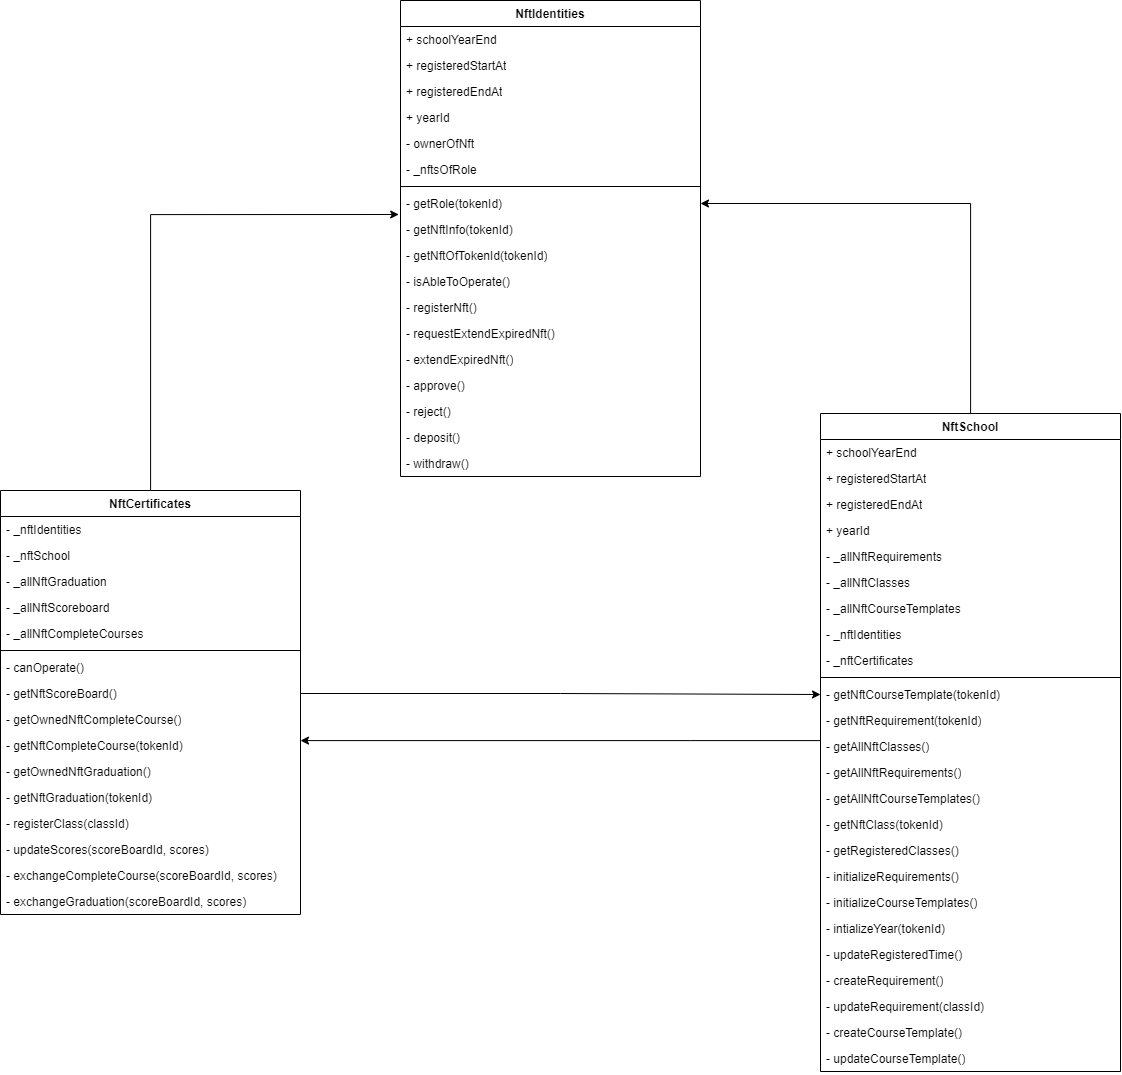

The diagram above was exported from draw.io. Its source (the exported page's mxGraphModel, read from the mxfile embedded in the PNG):
<mxGraphModel dx="2607" dy="1433" grid="1" gridSize="10" guides="1" tooltips="1" connect="1" arrows="1" fold="1" page="1" pageScale="1" pageWidth="827" pageHeight="1169" math="0" shadow="0">
  <root>
    <mxCell id="0" />
    <mxCell id="1" parent="0" />
    <mxCell id="2" style="edgeStyle=orthogonalEdgeStyle;rounded=0;orthogonalLoop=1;jettySize=auto;html=1;entryX=-0.006;entryY=-0.077;entryDx=0;entryDy=0;entryPerimeter=0;" edge="1" source="3" target="57" parent="1">
      <mxGeometry relative="1" as="geometry" />
    </mxCell>
    <mxCell id="3" value="NftCertificates" style="swimlane;fontStyle=1;align=center;verticalAlign=top;childLayout=stackLayout;horizontal=1;startSize=26;horizontalStack=0;resizeParent=1;resizeParentMax=0;resizeLast=0;collapsible=1;marginBottom=0;whiteSpace=wrap;html=1;" vertex="1" parent="1">
      <mxGeometry x="1280" y="830" width="300" height="424" as="geometry" />
    </mxCell>
    <mxCell id="4" value="- _nftIdentities" style="text;strokeColor=none;fillColor=none;align=left;verticalAlign=top;spacingLeft=4;spacingRight=4;overflow=hidden;rotatable=0;points=[[0,0.5],[1,0.5]];portConstraint=eastwest;whiteSpace=wrap;html=1;" vertex="1" parent="3">
      <mxGeometry y="26" width="300" height="26" as="geometry" />
    </mxCell>
    <mxCell id="5" value="- _nftSchool" style="text;strokeColor=none;fillColor=none;align=left;verticalAlign=top;spacingLeft=4;spacingRight=4;overflow=hidden;rotatable=0;points=[[0,0.5],[1,0.5]];portConstraint=eastwest;whiteSpace=wrap;html=1;" vertex="1" parent="3">
      <mxGeometry y="52" width="300" height="26" as="geometry" />
    </mxCell>
    <mxCell id="6" value="- _allNftGraduation" style="text;strokeColor=none;fillColor=none;align=left;verticalAlign=top;spacingLeft=4;spacingRight=4;overflow=hidden;rotatable=0;points=[[0,0.5],[1,0.5]];portConstraint=eastwest;whiteSpace=wrap;html=1;" vertex="1" parent="3">
      <mxGeometry y="78" width="300" height="26" as="geometry" />
    </mxCell>
    <mxCell id="7" value="- _allNftScoreboard" style="text;strokeColor=none;fillColor=none;align=left;verticalAlign=top;spacingLeft=4;spacingRight=4;overflow=hidden;rotatable=0;points=[[0,0.5],[1,0.5]];portConstraint=eastwest;whiteSpace=wrap;html=1;" vertex="1" parent="3">
      <mxGeometry y="104" width="300" height="26" as="geometry" />
    </mxCell>
    <mxCell id="8" value="- _allNftCompleteCourses" style="text;strokeColor=none;fillColor=none;align=left;verticalAlign=top;spacingLeft=4;spacingRight=4;overflow=hidden;rotatable=0;points=[[0,0.5],[1,0.5]];portConstraint=eastwest;whiteSpace=wrap;html=1;" vertex="1" parent="3">
      <mxGeometry y="130" width="300" height="26" as="geometry" />
    </mxCell>
    <mxCell id="9" value="" style="line;strokeWidth=1;fillColor=none;align=left;verticalAlign=middle;spacingTop=-1;spacingLeft=3;spacingRight=3;rotatable=0;labelPosition=right;points=[];portConstraint=eastwest;strokeColor=inherit;" vertex="1" parent="3">
      <mxGeometry y="156" width="300" height="8" as="geometry" />
    </mxCell>
    <mxCell id="10" value="- canOperate()" style="text;strokeColor=none;fillColor=none;align=left;verticalAlign=top;spacingLeft=4;spacingRight=4;overflow=hidden;rotatable=0;points=[[0,0.5],[1,0.5]];portConstraint=eastwest;whiteSpace=wrap;html=1;" vertex="1" parent="3">
      <mxGeometry y="164" width="300" height="26" as="geometry" />
    </mxCell>
    <mxCell id="11" value="- getNftScoreBoard()" style="text;strokeColor=none;fillColor=none;align=left;verticalAlign=top;spacingLeft=4;spacingRight=4;overflow=hidden;rotatable=0;points=[[0,0.5],[1,0.5]];portConstraint=eastwest;whiteSpace=wrap;html=1;" vertex="1" parent="3">
      <mxGeometry y="190" width="300" height="26" as="geometry" />
    </mxCell>
    <mxCell id="12" value="- getOwnedNftCompleteCourse()" style="text;strokeColor=none;fillColor=none;align=left;verticalAlign=top;spacingLeft=4;spacingRight=4;overflow=hidden;rotatable=0;points=[[0,0.5],[1,0.5]];portConstraint=eastwest;whiteSpace=wrap;html=1;" vertex="1" parent="3">
      <mxGeometry y="216" width="300" height="26" as="geometry" />
    </mxCell>
    <mxCell id="13" value="- getNftCompleteCourse(tokenId)" style="text;strokeColor=none;fillColor=none;align=left;verticalAlign=top;spacingLeft=4;spacingRight=4;overflow=hidden;rotatable=0;points=[[0,0.5],[1,0.5]];portConstraint=eastwest;whiteSpace=wrap;html=1;" vertex="1" parent="3">
      <mxGeometry y="242" width="300" height="26" as="geometry" />
    </mxCell>
    <mxCell id="14" value="- getOwnedNftGraduation()" style="text;strokeColor=none;fillColor=none;align=left;verticalAlign=top;spacingLeft=4;spacingRight=4;overflow=hidden;rotatable=0;points=[[0,0.5],[1,0.5]];portConstraint=eastwest;whiteSpace=wrap;html=1;" vertex="1" parent="3">
      <mxGeometry y="268" width="300" height="26" as="geometry" />
    </mxCell>
    <mxCell id="15" value="- getNftGraduation(tokenId)" style="text;strokeColor=none;fillColor=none;align=left;verticalAlign=top;spacingLeft=4;spacingRight=4;overflow=hidden;rotatable=0;points=[[0,0.5],[1,0.5]];portConstraint=eastwest;whiteSpace=wrap;html=1;" vertex="1" parent="3">
      <mxGeometry y="294" width="300" height="26" as="geometry" />
    </mxCell>
    <mxCell id="16" value="- registerClass(classId)" style="text;strokeColor=none;fillColor=none;align=left;verticalAlign=top;spacingLeft=4;spacingRight=4;overflow=hidden;rotatable=0;points=[[0,0.5],[1,0.5]];portConstraint=eastwest;whiteSpace=wrap;html=1;" vertex="1" parent="3">
      <mxGeometry y="320" width="300" height="26" as="geometry" />
    </mxCell>
    <mxCell id="17" value="- updateScores(scoreBoardId, scores)" style="text;strokeColor=none;fillColor=none;align=left;verticalAlign=top;spacingLeft=4;spacingRight=4;overflow=hidden;rotatable=0;points=[[0,0.5],[1,0.5]];portConstraint=eastwest;whiteSpace=wrap;html=1;" vertex="1" parent="3">
      <mxGeometry y="346" width="300" height="26" as="geometry" />
    </mxCell>
    <mxCell id="18" value="- exchangeCompleteCourse(scoreBoardId, scores)" style="text;strokeColor=none;fillColor=none;align=left;verticalAlign=top;spacingLeft=4;spacingRight=4;overflow=hidden;rotatable=0;points=[[0,0.5],[1,0.5]];portConstraint=eastwest;whiteSpace=wrap;html=1;" vertex="1" parent="3">
      <mxGeometry y="372" width="300" height="26" as="geometry" />
    </mxCell>
    <mxCell id="19" value="- exchangeGraduation(scoreBoardId, scores)" style="text;strokeColor=none;fillColor=none;align=left;verticalAlign=top;spacingLeft=4;spacingRight=4;overflow=hidden;rotatable=0;points=[[0,0.5],[1,0.5]];portConstraint=eastwest;whiteSpace=wrap;html=1;" vertex="1" parent="3">
      <mxGeometry y="398" width="300" height="26" as="geometry" />
    </mxCell>
    <mxCell id="20" style="edgeStyle=orthogonalEdgeStyle;rounded=0;orthogonalLoop=1;jettySize=auto;html=1;entryX=1;entryY=0.5;entryDx=0;entryDy=0;" edge="1" source="22" target="56" parent="1">
      <mxGeometry relative="1" as="geometry" />
    </mxCell>
    <mxCell id="21" style="edgeStyle=orthogonalEdgeStyle;rounded=0;orthogonalLoop=1;jettySize=auto;html=1;" edge="1" source="22" target="3" parent="1">
      <mxGeometry relative="1" as="geometry">
        <Array as="points">
          <mxPoint x="1970" y="1080" />
          <mxPoint x="1970" y="1080" />
        </Array>
      </mxGeometry>
    </mxCell>
    <mxCell id="22" value="NftSchool" style="swimlane;fontStyle=1;align=center;verticalAlign=top;childLayout=stackLayout;horizontal=1;startSize=26;horizontalStack=0;resizeParent=1;resizeParentMax=0;resizeLast=0;collapsible=1;marginBottom=0;whiteSpace=wrap;html=1;" vertex="1" parent="1">
      <mxGeometry x="2100" y="753" width="300" height="658" as="geometry" />
    </mxCell>
    <mxCell id="23" value="+&amp;nbsp;schoolYearEnd" style="text;strokeColor=none;fillColor=none;align=left;verticalAlign=top;spacingLeft=4;spacingRight=4;overflow=hidden;rotatable=0;points=[[0,0.5],[1,0.5]];portConstraint=eastwest;whiteSpace=wrap;html=1;" vertex="1" parent="22">
      <mxGeometry y="26" width="300" height="26" as="geometry" />
    </mxCell>
    <mxCell id="24" value="+&amp;nbsp;registeredStartAt" style="text;strokeColor=none;fillColor=none;align=left;verticalAlign=top;spacingLeft=4;spacingRight=4;overflow=hidden;rotatable=0;points=[[0,0.5],[1,0.5]];portConstraint=eastwest;whiteSpace=wrap;html=1;" vertex="1" parent="22">
      <mxGeometry y="52" width="300" height="26" as="geometry" />
    </mxCell>
    <mxCell id="25" value="+&amp;nbsp;registeredEndAt" style="text;strokeColor=none;fillColor=none;align=left;verticalAlign=top;spacingLeft=4;spacingRight=4;overflow=hidden;rotatable=0;points=[[0,0.5],[1,0.5]];portConstraint=eastwest;whiteSpace=wrap;html=1;" vertex="1" parent="22">
      <mxGeometry y="78" width="300" height="26" as="geometry" />
    </mxCell>
    <mxCell id="26" value="+&amp;nbsp;yearId" style="text;strokeColor=none;fillColor=none;align=left;verticalAlign=top;spacingLeft=4;spacingRight=4;overflow=hidden;rotatable=0;points=[[0,0.5],[1,0.5]];portConstraint=eastwest;whiteSpace=wrap;html=1;" vertex="1" parent="22">
      <mxGeometry y="104" width="300" height="26" as="geometry" />
    </mxCell>
    <mxCell id="27" value="- _allNftRequirements" style="text;strokeColor=none;fillColor=none;align=left;verticalAlign=top;spacingLeft=4;spacingRight=4;overflow=hidden;rotatable=0;points=[[0,0.5],[1,0.5]];portConstraint=eastwest;whiteSpace=wrap;html=1;" vertex="1" parent="22">
      <mxGeometry y="130" width="300" height="26" as="geometry" />
    </mxCell>
    <mxCell id="28" value="- _allNftClasses" style="text;strokeColor=none;fillColor=none;align=left;verticalAlign=top;spacingLeft=4;spacingRight=4;overflow=hidden;rotatable=0;points=[[0,0.5],[1,0.5]];portConstraint=eastwest;whiteSpace=wrap;html=1;" vertex="1" parent="22">
      <mxGeometry y="156" width="300" height="26" as="geometry" />
    </mxCell>
    <mxCell id="29" value="- _allNftCourseTemplates" style="text;strokeColor=none;fillColor=none;align=left;verticalAlign=top;spacingLeft=4;spacingRight=4;overflow=hidden;rotatable=0;points=[[0,0.5],[1,0.5]];portConstraint=eastwest;whiteSpace=wrap;html=1;" vertex="1" parent="22">
      <mxGeometry y="182" width="300" height="26" as="geometry" />
    </mxCell>
    <mxCell id="30" value="- _nftIdentities" style="text;strokeColor=none;fillColor=none;align=left;verticalAlign=top;spacingLeft=4;spacingRight=4;overflow=hidden;rotatable=0;points=[[0,0.5],[1,0.5]];portConstraint=eastwest;whiteSpace=wrap;html=1;" vertex="1" parent="22">
      <mxGeometry y="208" width="300" height="26" as="geometry" />
    </mxCell>
    <mxCell id="31" value="- _nftCertificates" style="text;strokeColor=none;fillColor=none;align=left;verticalAlign=top;spacingLeft=4;spacingRight=4;overflow=hidden;rotatable=0;points=[[0,0.5],[1,0.5]];portConstraint=eastwest;whiteSpace=wrap;html=1;" vertex="1" parent="22">
      <mxGeometry y="234" width="300" height="26" as="geometry" />
    </mxCell>
    <mxCell id="32" value="" style="line;strokeWidth=1;fillColor=none;align=left;verticalAlign=middle;spacingTop=-1;spacingLeft=3;spacingRight=3;rotatable=0;labelPosition=right;points=[];portConstraint=eastwest;strokeColor=inherit;" vertex="1" parent="22">
      <mxGeometry y="260" width="300" height="8" as="geometry" />
    </mxCell>
    <mxCell id="33" value="- getNftCourseTemplate(tokenId)" style="text;strokeColor=none;fillColor=none;align=left;verticalAlign=top;spacingLeft=4;spacingRight=4;overflow=hidden;rotatable=0;points=[[0,0.5],[1,0.5]];portConstraint=eastwest;whiteSpace=wrap;html=1;" vertex="1" parent="22">
      <mxGeometry y="268" width="300" height="26" as="geometry" />
    </mxCell>
    <mxCell id="34" value="- getNftRequirement(tokenId)" style="text;strokeColor=none;fillColor=none;align=left;verticalAlign=top;spacingLeft=4;spacingRight=4;overflow=hidden;rotatable=0;points=[[0,0.5],[1,0.5]];portConstraint=eastwest;whiteSpace=wrap;html=1;" vertex="1" parent="22">
      <mxGeometry y="294" width="300" height="26" as="geometry" />
    </mxCell>
    <mxCell id="35" value="- getAllNftClasses()" style="text;strokeColor=none;fillColor=none;align=left;verticalAlign=top;spacingLeft=4;spacingRight=4;overflow=hidden;rotatable=0;points=[[0,0.5],[1,0.5]];portConstraint=eastwest;whiteSpace=wrap;html=1;" vertex="1" parent="22">
      <mxGeometry y="320" width="300" height="26" as="geometry" />
    </mxCell>
    <mxCell id="36" value="- getAllNftRequirements()" style="text;strokeColor=none;fillColor=none;align=left;verticalAlign=top;spacingLeft=4;spacingRight=4;overflow=hidden;rotatable=0;points=[[0,0.5],[1,0.5]];portConstraint=eastwest;whiteSpace=wrap;html=1;" vertex="1" parent="22">
      <mxGeometry y="346" width="300" height="26" as="geometry" />
    </mxCell>
    <mxCell id="37" value="- getAllNftCourseTemplates()" style="text;strokeColor=none;fillColor=none;align=left;verticalAlign=top;spacingLeft=4;spacingRight=4;overflow=hidden;rotatable=0;points=[[0,0.5],[1,0.5]];portConstraint=eastwest;whiteSpace=wrap;html=1;" vertex="1" parent="22">
      <mxGeometry y="372" width="300" height="26" as="geometry" />
    </mxCell>
    <mxCell id="38" value="- getNftClass(tokenId)" style="text;strokeColor=none;fillColor=none;align=left;verticalAlign=top;spacingLeft=4;spacingRight=4;overflow=hidden;rotatable=0;points=[[0,0.5],[1,0.5]];portConstraint=eastwest;whiteSpace=wrap;html=1;" vertex="1" parent="22">
      <mxGeometry y="398" width="300" height="26" as="geometry" />
    </mxCell>
    <mxCell id="39" value="- getRegisteredClasses()" style="text;strokeColor=none;fillColor=none;align=left;verticalAlign=top;spacingLeft=4;spacingRight=4;overflow=hidden;rotatable=0;points=[[0,0.5],[1,0.5]];portConstraint=eastwest;whiteSpace=wrap;html=1;" vertex="1" parent="22">
      <mxGeometry y="424" width="300" height="26" as="geometry" />
    </mxCell>
    <mxCell id="40" value="- initializeRequirements()" style="text;strokeColor=none;fillColor=none;align=left;verticalAlign=top;spacingLeft=4;spacingRight=4;overflow=hidden;rotatable=0;points=[[0,0.5],[1,0.5]];portConstraint=eastwest;whiteSpace=wrap;html=1;" vertex="1" parent="22">
      <mxGeometry y="450" width="300" height="26" as="geometry" />
    </mxCell>
    <mxCell id="41" value="- initializeCourseTemplates()" style="text;strokeColor=none;fillColor=none;align=left;verticalAlign=top;spacingLeft=4;spacingRight=4;overflow=hidden;rotatable=0;points=[[0,0.5],[1,0.5]];portConstraint=eastwest;whiteSpace=wrap;html=1;" vertex="1" parent="22">
      <mxGeometry y="476" width="300" height="26" as="geometry" />
    </mxCell>
    <mxCell id="42" value="- intializeYear(tokenId)" style="text;strokeColor=none;fillColor=none;align=left;verticalAlign=top;spacingLeft=4;spacingRight=4;overflow=hidden;rotatable=0;points=[[0,0.5],[1,0.5]];portConstraint=eastwest;whiteSpace=wrap;html=1;" vertex="1" parent="22">
      <mxGeometry y="502" width="300" height="26" as="geometry" />
    </mxCell>
    <mxCell id="43" value="- updateRegisteredTime()" style="text;strokeColor=none;fillColor=none;align=left;verticalAlign=top;spacingLeft=4;spacingRight=4;overflow=hidden;rotatable=0;points=[[0,0.5],[1,0.5]];portConstraint=eastwest;whiteSpace=wrap;html=1;" vertex="1" parent="22">
      <mxGeometry y="528" width="300" height="26" as="geometry" />
    </mxCell>
    <mxCell id="44" value="- createRequirement()" style="text;strokeColor=none;fillColor=none;align=left;verticalAlign=top;spacingLeft=4;spacingRight=4;overflow=hidden;rotatable=0;points=[[0,0.5],[1,0.5]];portConstraint=eastwest;whiteSpace=wrap;html=1;" vertex="1" parent="22">
      <mxGeometry y="554" width="300" height="26" as="geometry" />
    </mxCell>
    <mxCell id="45" value="- updateRequirement(classId)" style="text;strokeColor=none;fillColor=none;align=left;verticalAlign=top;spacingLeft=4;spacingRight=4;overflow=hidden;rotatable=0;points=[[0,0.5],[1,0.5]];portConstraint=eastwest;whiteSpace=wrap;html=1;" vertex="1" parent="22">
      <mxGeometry y="580" width="300" height="26" as="geometry" />
    </mxCell>
    <mxCell id="46" value="- createCourseTemplate()" style="text;strokeColor=none;fillColor=none;align=left;verticalAlign=top;spacingLeft=4;spacingRight=4;overflow=hidden;rotatable=0;points=[[0,0.5],[1,0.5]];portConstraint=eastwest;whiteSpace=wrap;html=1;" vertex="1" parent="22">
      <mxGeometry y="606" width="300" height="26" as="geometry" />
    </mxCell>
    <mxCell id="47" value="- updateCourseTemplate()" style="text;strokeColor=none;fillColor=none;align=left;verticalAlign=top;spacingLeft=4;spacingRight=4;overflow=hidden;rotatable=0;points=[[0,0.5],[1,0.5]];portConstraint=eastwest;whiteSpace=wrap;html=1;" vertex="1" parent="22">
      <mxGeometry y="632" width="300" height="26" as="geometry" />
    </mxCell>
    <mxCell id="48" value="NftIdentities" style="swimlane;fontStyle=1;align=center;verticalAlign=top;childLayout=stackLayout;horizontal=1;startSize=26;horizontalStack=0;resizeParent=1;resizeParentMax=0;resizeLast=0;collapsible=1;marginBottom=0;whiteSpace=wrap;html=1;" vertex="1" parent="1">
      <mxGeometry x="1680" y="340" width="300" height="476" as="geometry" />
    </mxCell>
    <mxCell id="49" value="+&amp;nbsp;schoolYearEnd" style="text;strokeColor=none;fillColor=none;align=left;verticalAlign=top;spacingLeft=4;spacingRight=4;overflow=hidden;rotatable=0;points=[[0,0.5],[1,0.5]];portConstraint=eastwest;whiteSpace=wrap;html=1;" vertex="1" parent="48">
      <mxGeometry y="26" width="300" height="26" as="geometry" />
    </mxCell>
    <mxCell id="50" value="+&amp;nbsp;registeredStartAt" style="text;strokeColor=none;fillColor=none;align=left;verticalAlign=top;spacingLeft=4;spacingRight=4;overflow=hidden;rotatable=0;points=[[0,0.5],[1,0.5]];portConstraint=eastwest;whiteSpace=wrap;html=1;" vertex="1" parent="48">
      <mxGeometry y="52" width="300" height="26" as="geometry" />
    </mxCell>
    <mxCell id="51" value="+&amp;nbsp;registeredEndAt" style="text;strokeColor=none;fillColor=none;align=left;verticalAlign=top;spacingLeft=4;spacingRight=4;overflow=hidden;rotatable=0;points=[[0,0.5],[1,0.5]];portConstraint=eastwest;whiteSpace=wrap;html=1;" vertex="1" parent="48">
      <mxGeometry y="78" width="300" height="26" as="geometry" />
    </mxCell>
    <mxCell id="52" value="+&amp;nbsp;yearId" style="text;strokeColor=none;fillColor=none;align=left;verticalAlign=top;spacingLeft=4;spacingRight=4;overflow=hidden;rotatable=0;points=[[0,0.5],[1,0.5]];portConstraint=eastwest;whiteSpace=wrap;html=1;" vertex="1" parent="48">
      <mxGeometry y="104" width="300" height="26" as="geometry" />
    </mxCell>
    <mxCell id="53" value="- ownerOfNft" style="text;strokeColor=none;fillColor=none;align=left;verticalAlign=top;spacingLeft=4;spacingRight=4;overflow=hidden;rotatable=0;points=[[0,0.5],[1,0.5]];portConstraint=eastwest;whiteSpace=wrap;html=1;" vertex="1" parent="48">
      <mxGeometry y="130" width="300" height="26" as="geometry" />
    </mxCell>
    <mxCell id="54" value="- _nftsOfRole" style="text;strokeColor=none;fillColor=none;align=left;verticalAlign=top;spacingLeft=4;spacingRight=4;overflow=hidden;rotatable=0;points=[[0,0.5],[1,0.5]];portConstraint=eastwest;whiteSpace=wrap;html=1;" vertex="1" parent="48">
      <mxGeometry y="156" width="300" height="26" as="geometry" />
    </mxCell>
    <mxCell id="55" value="" style="line;strokeWidth=1;fillColor=none;align=left;verticalAlign=middle;spacingTop=-1;spacingLeft=3;spacingRight=3;rotatable=0;labelPosition=right;points=[];portConstraint=eastwest;strokeColor=inherit;" vertex="1" parent="48">
      <mxGeometry y="182" width="300" height="8" as="geometry" />
    </mxCell>
    <mxCell id="56" value="- getRole(tokenId)" style="text;strokeColor=none;fillColor=none;align=left;verticalAlign=top;spacingLeft=4;spacingRight=4;overflow=hidden;rotatable=0;points=[[0,0.5],[1,0.5]];portConstraint=eastwest;whiteSpace=wrap;html=1;" vertex="1" parent="48">
      <mxGeometry y="190" width="300" height="26" as="geometry" />
    </mxCell>
    <mxCell id="57" value="- getNftInfo(tokenId)" style="text;strokeColor=none;fillColor=none;align=left;verticalAlign=top;spacingLeft=4;spacingRight=4;overflow=hidden;rotatable=0;points=[[0,0.5],[1,0.5]];portConstraint=eastwest;whiteSpace=wrap;html=1;" vertex="1" parent="48">
      <mxGeometry y="216" width="300" height="26" as="geometry" />
    </mxCell>
    <mxCell id="58" value="- getNftOfTokenId(tokenId)" style="text;strokeColor=none;fillColor=none;align=left;verticalAlign=top;spacingLeft=4;spacingRight=4;overflow=hidden;rotatable=0;points=[[0,0.5],[1,0.5]];portConstraint=eastwest;whiteSpace=wrap;html=1;" vertex="1" parent="48">
      <mxGeometry y="242" width="300" height="26" as="geometry" />
    </mxCell>
    <mxCell id="59" value="- isAbleToOperate()" style="text;strokeColor=none;fillColor=none;align=left;verticalAlign=top;spacingLeft=4;spacingRight=4;overflow=hidden;rotatable=0;points=[[0,0.5],[1,0.5]];portConstraint=eastwest;whiteSpace=wrap;html=1;" vertex="1" parent="48">
      <mxGeometry y="268" width="300" height="26" as="geometry" />
    </mxCell>
    <mxCell id="60" value="- registerNft()" style="text;strokeColor=none;fillColor=none;align=left;verticalAlign=top;spacingLeft=4;spacingRight=4;overflow=hidden;rotatable=0;points=[[0,0.5],[1,0.5]];portConstraint=eastwest;whiteSpace=wrap;html=1;" vertex="1" parent="48">
      <mxGeometry y="294" width="300" height="26" as="geometry" />
    </mxCell>
    <mxCell id="61" value="- requestExtendExpiredNft()" style="text;strokeColor=none;fillColor=none;align=left;verticalAlign=top;spacingLeft=4;spacingRight=4;overflow=hidden;rotatable=0;points=[[0,0.5],[1,0.5]];portConstraint=eastwest;whiteSpace=wrap;html=1;" vertex="1" parent="48">
      <mxGeometry y="320" width="300" height="26" as="geometry" />
    </mxCell>
    <mxCell id="62" value="- extendExpiredNft()" style="text;strokeColor=none;fillColor=none;align=left;verticalAlign=top;spacingLeft=4;spacingRight=4;overflow=hidden;rotatable=0;points=[[0,0.5],[1,0.5]];portConstraint=eastwest;whiteSpace=wrap;html=1;" vertex="1" parent="48">
      <mxGeometry y="346" width="300" height="26" as="geometry" />
    </mxCell>
    <mxCell id="63" value="- approve()" style="text;strokeColor=none;fillColor=none;align=left;verticalAlign=top;spacingLeft=4;spacingRight=4;overflow=hidden;rotatable=0;points=[[0,0.5],[1,0.5]];portConstraint=eastwest;whiteSpace=wrap;html=1;" vertex="1" parent="48">
      <mxGeometry y="372" width="300" height="26" as="geometry" />
    </mxCell>
    <mxCell id="64" value="- reject()" style="text;strokeColor=none;fillColor=none;align=left;verticalAlign=top;spacingLeft=4;spacingRight=4;overflow=hidden;rotatable=0;points=[[0,0.5],[1,0.5]];portConstraint=eastwest;whiteSpace=wrap;html=1;" vertex="1" parent="48">
      <mxGeometry y="398" width="300" height="26" as="geometry" />
    </mxCell>
    <mxCell id="65" value="- deposit()" style="text;strokeColor=none;fillColor=none;align=left;verticalAlign=top;spacingLeft=4;spacingRight=4;overflow=hidden;rotatable=0;points=[[0,0.5],[1,0.5]];portConstraint=eastwest;whiteSpace=wrap;html=1;" vertex="1" parent="48">
      <mxGeometry y="424" width="300" height="26" as="geometry" />
    </mxCell>
    <mxCell id="66" value="- withdraw()" style="text;strokeColor=none;fillColor=none;align=left;verticalAlign=top;spacingLeft=4;spacingRight=4;overflow=hidden;rotatable=0;points=[[0,0.5],[1,0.5]];portConstraint=eastwest;whiteSpace=wrap;html=1;" vertex="1" parent="48">
      <mxGeometry y="450" width="300" height="26" as="geometry" />
    </mxCell>
    <mxCell id="67" style="edgeStyle=orthogonalEdgeStyle;rounded=0;orthogonalLoop=1;jettySize=auto;html=1;entryX=0;entryY=0.5;entryDx=0;entryDy=0;" edge="1" source="11" target="33" parent="1">
      <mxGeometry relative="1" as="geometry" />
    </mxCell>
  </root>
</mxGraphModel>